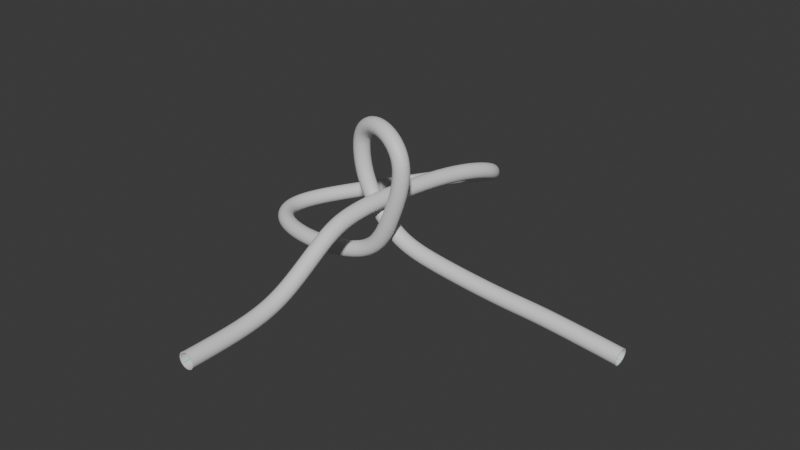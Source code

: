 # Source: test_pipeline.blend  (saved by Blender 4.3.34; exported with 4.5.12 LTS)
import bpy
from mathutils import Matrix  # noqa: F401  (used for matrix-valued properties, if any)

bpy.ops.wm.read_factory_settings(use_empty=True)
scene = bpy.context.scene
scene.name = 'Scene'

# ---- collections
col_collection = bpy.data.collections.new('Collection'); scene.collection.children.link(col_collection)

# ---- materials (node trees are filled in below, after node groups)
mat_cano_normal = bpy.data.materials.new('cano normal')
mat_neon = bpy.data.materials.new('neon')

# ---- material node trees
mat_cano_normal.use_nodes = True; mat_cano_normal.node_tree.nodes.clear()
_N = mat_cano_normal.node_tree.nodes; _L = mat_cano_normal.node_tree.links
n0 = _N.new('ShaderNodeBsdfPrincipled'); n0.name = 'Principled BSDF'; n0.location = (10, 300)
n1 = _N.new('ShaderNodeOutputMaterial'); n1.name = 'Material Output'; n1.location = (300, 300)
_L.new(n0.outputs[0], n1.inputs[0])
n1.is_active_output = True
mat_neon.use_nodes = True; mat_neon.node_tree.nodes.clear()
_N = mat_neon.node_tree.nodes; _L = mat_neon.node_tree.links
n0 = _N.new('ShaderNodeBsdfPrincipled'); n0.name = 'Principled BSDF'; n0.location = (10, 300)
n0.inputs[0].default_value = (0.0, 0.7684, 0.8003, 1.0)
n1 = _N.new('ShaderNodeOutputMaterial'); n1.name = 'Material Output'; n1.location = (300, 300)
_L.new(n0.outputs[0], n1.inputs[0])
n1.is_active_output = True

# ---- world
world_world = bpy.data.worlds.new('World'); scene.world = world_world
world_world.use_nodes = True; world_world.node_tree.nodes.clear()
_N = world_world.node_tree.nodes; _L = world_world.node_tree.links
n0 = _N.new('ShaderNodeOutputWorld'); n0.name = 'World Output'; n0.location = (300, 300)
n1 = _N.new('ShaderNodeBackground'); n1.name = 'Background'; n1.location = (10, 300)
n1.inputs[0].default_value = (0.05088, 0.05088, 0.05088, 1.0)
_L.new(n1.outputs[0], n0.inputs[0])
n0.is_active_output = True
world_world.color = (0.05088, 0.05088, 0.05088)
world_world.sun_shadow_jitter_overblur = 0.0

# ---- meshes
me_cylinder = bpy.data.meshes.new('Cylinder')
me_cylinder.from_pydata([(0.0, 1.0, -1.0), (0.0, 1.0, 1.0), (0.09802, 0.9952, -1.0), (0.09802, 0.9952, 1.0), (0.1951, 0.9808, -1.0), (0.1951, 0.9808, 1.0), (0.2903, 0.9569, -1.0), (0.2903, 0.9569, 1.0), (0.3827, 0.9239, -1.0), (0.3827, 0.9239, 1.0), (0.4714, 0.8819, -1.0), (0.4714, 0.8819, 1.0), (0.5556, 0.8315, -1.0), (0.5556, 0.8315, 1.0), (0.6344, 0.773, -1.0), (0.6344, 0.773, 1.0), (0.7071, 0.7071, -1.0), (0.7071, 0.7071, 1.0), (0.773, 0.6344, -1.0), (0.773, 0.6344, 1.0), (0.8315, 0.5556, -1.0), (0.8315, 0.5556, 1.0), (0.8819, 0.4714, -1.0), (0.8819, 0.4714, 1.0), (0.9239, 0.3827, -1.0), (0.9239, 0.3827, 1.0), (0.9569, 0.2903, -1.0), (0.9569, 0.2903, 1.0), (0.9808, 0.1951, -1.0), (0.9808, 0.1951, 1.0), (0.9952, 0.09802, -1.0), (0.9952, 0.09802, 1.0), (1.0, 0.0, -1.0), (1.0, 0.0, 1.0), (0.9952, -0.09802, -1.0), (0.9952, -0.09802, 1.0), (0.9808, -0.1951, -1.0), (0.9808, -0.1951, 1.0), (0.9569, -0.2903, -1.0), (0.9569, -0.2903, 1.0), (0.9239, -0.3827, -1.0), (0.9239, -0.3827, 1.0), (0.8819, -0.4714, -1.0), (0.8819, -0.4714, 1.0), (0.8315, -0.5556, -1.0), (0.8315, -0.5556, 1.0), (0.773, -0.6344, -1.0), (0.773, -0.6344, 1.0), (0.7071, -0.7071, -1.0), (0.7071, -0.7071, 1.0), (0.6344, -0.773, -1.0), (0.6344, -0.773, 1.0), (0.5556, -0.8315, -1.0), (0.5556, -0.8315, 1.0), (0.4714, -0.8819, -1.0), (0.4714, -0.8819, 1.0), (0.3827, -0.9239, -1.0), (0.3827, -0.9239, 1.0), (0.2903, -0.9569, -1.0), (0.2903, -0.9569, 1.0), (0.1951, -0.9808, -1.0), (0.1951, -0.9808, 1.0), (0.09802, -0.9952, -1.0), (0.09802, -0.9952, 1.0), (0.0, -1.0, -1.0), (0.0, -1.0, 1.0), (-0.09802, -0.9952, -1.0), (-0.09802, -0.9952, 1.0), (-0.1951, -0.9808, -1.0), (-0.1951, -0.9808, 1.0), (-0.2903, -0.9569, -1.0), (-0.2903, -0.9569, 1.0), (-0.3827, -0.9239, -1.0), (-0.3827, -0.9239, 1.0), (-0.4714, -0.8819, -1.0), (-0.4714, -0.8819, 1.0), (-0.5556, -0.8315, -1.0), (-0.5556, -0.8315, 1.0), (-0.6344, -0.773, -1.0), (-0.6344, -0.773, 1.0), (-0.7071, -0.7071, -1.0), (-0.7071, -0.7071, 1.0), (-0.773, -0.6344, -1.0), (-0.773, -0.6344, 1.0), (-0.8315, -0.5556, -1.0), (-0.8315, -0.5556, 1.0), (-0.8819, -0.4714, -1.0), (-0.8819, -0.4714, 1.0), (-0.9239, -0.3827, -1.0), (-0.9239, -0.3827, 1.0), (-0.9569, -0.2903, -1.0), (-0.9569, -0.2903, 1.0), (-0.9808, -0.1951, -1.0), (-0.9808, -0.1951, 1.0), (-0.9952, -0.09802, -1.0), (-0.9952, -0.09802, 1.0), (-1.0, 0.0, -1.0), (-1.0, 0.0, 1.0), (-0.9952, 0.09802, -1.0), (-0.9952, 0.09802, 1.0), (-0.9808, 0.1951, -1.0), (-0.9808, 0.1951, 1.0), (-0.9569, 0.2903, -1.0), (-0.9569, 0.2903, 1.0), (-0.9239, 0.3827, -1.0), (-0.9239, 0.3827, 1.0), (-0.8819, 0.4714, -1.0), (-0.8819, 0.4714, 1.0), (-0.8315, 0.5556, -1.0), (-0.8315, 0.5556, 1.0), (-0.773, 0.6344, -1.0), (-0.773, 0.6344, 1.0), (-0.7071, 0.7071, -1.0), (-0.7071, 0.7071, 1.0), (-0.6344, 0.773, -1.0), (-0.6344, 0.773, 1.0), (-0.5556, 0.8315, -1.0), (-0.5556, 0.8315, 1.0), (-0.4714, 0.8819, -1.0), (-0.4714, 0.8819, 1.0), (-0.3827, 0.9239, -1.0), (-0.3827, 0.9239, 1.0), (-0.2903, 0.9569, -1.0), (-0.2903, 0.9569, 1.0), (-0.1951, 0.9808, -1.0), (-0.1951, 0.9808, 1.0), (-0.09802, 0.9952, -1.0), (-0.09802, 0.9952, 1.0), (-4.987e-09, 0.8751, -1.0), (0.08578, 0.8709, -1.0), (0.08578, 0.8709, 1.0), (-9.897e-09, 0.8751, 1.0), (0.1707, 0.8583, -1.0), (0.1707, 0.8583, 1.0), (0.254, 0.8375, -1.0), (0.254, 0.8375, 1.0), (0.3349, 0.8085, -1.0), (0.3349, 0.8085, 1.0), (0.4125, 0.7718, -1.0), (0.4125, 0.7718, 1.0), (0.4862, 0.7277, -1.0), (0.4862, 0.7277, 1.0), (0.5552, 0.6765, -1.0), (0.5552, 0.6765, 1.0), (0.6188, 0.6188, -1.0), (0.6188, 0.6188, 1.0), (0.6765, 0.5552, -1.0), (0.6765, 0.5552, 1.0), (0.7277, 0.4862, -1.0), (0.7277, 0.4862, 1.0), (0.7718, 0.4125, -1.0), (0.7718, 0.4125, 1.0), (0.8085, 0.3349, -1.0), (0.8085, 0.3349, 1.0), (0.8375, 0.254, -1.0), (0.8375, 0.254, 1.0), (0.8583, 0.1707, -1.0), (0.8583, 0.1707, 1.0), (0.8709, 0.08578, -1.0), (0.8709, 0.08578, 1.0), (0.8751, -1.225e-10, -1.0), (0.8751, -1.225e-10, 1.0), (0.8709, -0.08578, -1.0), (0.8709, -0.08578, 1.0), (0.8583, -0.1707, -1.0), (0.8583, -0.1707, 1.0), (0.8375, -0.254, -1.0), (0.8375, -0.254, 1.0), (0.8085, -0.3349, -1.0), (0.8085, -0.3349, 1.0), (0.7718, -0.4125, -1.0), (0.7718, -0.4125, 1.0), (0.7277, -0.4862, -1.0), (0.7277, -0.4862, 1.0), (0.6765, -0.5552, -1.0), (0.6765, -0.5552, 1.0), (0.6188, -0.6188, -1.0), (0.6188, -0.6188, 1.0), (0.5552, -0.6765, -1.0), (0.5552, -0.6765, 1.0), (0.4862, -0.7277, -1.0), (0.4862, -0.7277, 1.0), (0.4125, -0.7718, -1.0), (0.4125, -0.7718, 1.0), (0.3349, -0.8085, -1.0), (0.3349, -0.8085, 1.0), (0.254, -0.8375, -1.0), (0.254, -0.8375, 1.0), (0.1707, -0.8583, -1.0), (0.1707, -0.8583, 1.0), (0.08578, -0.8709, -1.0), (0.08578, -0.8709, 1.0), (-4.987e-09, -0.8751, -1.0), (-9.897e-09, -0.8751, 1.0), (-0.08578, -0.8709, -1.0), (-0.08578, -0.8709, 1.0), (-0.1707, -0.8583, -1.0), (-0.1707, -0.8583, 1.0), (-0.254, -0.8375, -1.0), (-0.254, -0.8375, 1.0), (-0.3349, -0.8085, -1.0), (-0.3349, -0.8085, 1.0), (-0.4125, -0.7718, -1.0), (-0.4125, -0.7718, 1.0), (-0.4862, -0.7277, -1.0), (-0.4862, -0.7277, 1.0), (-0.5552, -0.6765, -1.0), (-0.5552, -0.6765, 1.0), (-0.6188, -0.6188, -1.0), (-0.6188, -0.6188, 1.0), (-0.6765, -0.5552, -1.0), (-0.6765, -0.5552, 1.0), (-0.7277, -0.4862, -1.0), (-0.7277, -0.4862, 1.0), (-0.7718, -0.4125, -1.0), (-0.7718, -0.4125, 1.0), (-0.8085, -0.3349, -1.0), (-0.8085, -0.3349, 1.0), (-0.8375, -0.254, -1.0), (-0.8375, -0.254, 1.0), (-0.8583, -0.1707, -1.0), (-0.8583, -0.1707, 1.0), (-0.8709, -0.08578, -1.0), (-0.8709, -0.08578, 1.0), (-0.8751, -1.225e-10, -1.0), (-0.8751, -1.225e-10, 1.0), (-0.8709, 0.08578, -1.0), (-0.8709, 0.08578, 1.0), (-0.8583, 0.1707, -1.0), (-0.8583, 0.1707, 1.0), (-0.8375, 0.254, -1.0), (-0.8375, 0.254, 1.0), (-0.8085, 0.3349, -1.0), (-0.8085, 0.3349, 1.0), (-0.7718, 0.4125, -1.0), (-0.7718, 0.4125, 1.0), (-0.7277, 0.4862, -1.0), (-0.7277, 0.4862, 1.0), (-0.6765, 0.5552, -1.0), (-0.6765, 0.5552, 1.0), (-0.6188, 0.6188, -1.0), (-0.6188, 0.6188, 1.0), (-0.5552, 0.6765, -1.0), (-0.5552, 0.6765, 1.0), (-0.4862, 0.7277, -1.0), (-0.4862, 0.7277, 1.0), (-0.4125, 0.7718, -1.0), (-0.4125, 0.7718, 1.0), (-0.3349, 0.8085, -1.0), (-0.3349, 0.8085, 1.0), (-0.254, 0.8375, -1.0), (-0.254, 0.8375, 1.0), (-0.1707, 0.8583, -1.0), (-0.1707, 0.8583, 1.0), (-0.08578, 0.8709, -1.0), (-0.08578, 0.8709, 1.0)], [], [(0, 1, 3, 2), (2, 3, 5, 4), (4, 5, 7, 6), (6, 7, 9, 8), (8, 9, 11, 10), (10, 11, 13, 12), (12, 13, 15, 14), (14, 15, 17, 16), (16, 17, 19, 18), (18, 19, 21, 20), (20, 21, 23, 22), (22, 23, 25, 24), (24, 25, 27, 26), (26, 27, 29, 28), (28, 29, 31, 30), (30, 31, 33, 32), (32, 33, 35, 34), (34, 35, 37, 36), (36, 37, 39, 38), (38, 39, 41, 40), (40, 41, 43, 42), (42, 43, 45, 44), (44, 45, 47, 46), (46, 47, 49, 48), (48, 49, 51, 50), (50, 51, 53, 52), (52, 53, 55, 54), (54, 55, 57, 56), (56, 57, 59, 58), (58, 59, 61, 60), (60, 61, 63, 62), (62, 63, 65, 64), (64, 65, 67, 66), (66, 67, 69, 68), (68, 69, 71, 70), (70, 71, 73, 72), (72, 73, 75, 74), (74, 75, 77, 76), (76, 77, 79, 78), (78, 79, 81, 80), (80, 81, 83, 82), (82, 83, 85, 84), (84, 85, 87, 86), (86, 87, 89, 88), (88, 89, 91, 90), (90, 91, 93, 92), (92, 93, 95, 94), (94, 95, 97, 96), (96, 97, 99, 98), (98, 99, 101, 100), (100, 101, 103, 102), (102, 103, 105, 104), (104, 105, 107, 106), (106, 107, 109, 108), (108, 109, 111, 110), (110, 111, 113, 112), (112, 113, 115, 114), (114, 115, 117, 116), (116, 117, 119, 118), (118, 119, 121, 120), (120, 121, 123, 122), (122, 123, 125, 124), (108, 110, 238, 236), (124, 125, 127, 126), (126, 127, 1, 0), (7, 5, 133, 135), (255, 253, 252, 254), (131, 255, 254, 128), (74, 76, 204, 202), (40, 42, 170, 168), (111, 109, 237, 239), (6, 8, 136, 134), (77, 75, 203, 205), (43, 41, 169, 171), (9, 7, 135, 137), (110, 112, 240, 238), (76, 78, 206, 204), (42, 44, 172, 170), (113, 111, 239, 241), (8, 10, 138, 136), (79, 77, 205, 207), (45, 43, 171, 173), (11, 9, 137, 139), (112, 114, 242, 240), (78, 80, 208, 206), (44, 46, 174, 172), (115, 113, 241, 243), (10, 12, 140, 138), (81, 79, 207, 209), (47, 45, 173, 175), (13, 11, 139, 141), (114, 116, 244, 242), (80, 82, 210, 208), (46, 48, 176, 174), (117, 115, 243, 245), (12, 14, 142, 140), (83, 81, 209, 211), (49, 47, 175, 177), (15, 13, 141, 143), (116, 118, 246, 244), (82, 84, 212, 210), (48, 50, 178, 176), (119, 117, 245, 247), (14, 16, 144, 142), (85, 83, 211, 213), (51, 49, 177, 179), (17, 15, 143, 145), (118, 120, 248, 246), (84, 86, 214, 212), (50, 52, 180, 178), (121, 119, 247, 249), (16, 18, 146, 144), (87, 85, 213, 215), (53, 51, 179, 181), (19, 17, 145, 147), (120, 122, 250, 248), (86, 88, 216, 214), (52, 54, 182, 180), (123, 121, 249, 251), (18, 20, 148, 146), (89, 87, 215, 217), (55, 53, 181, 183), (21, 19, 147, 149), (122, 124, 252, 250), (88, 90, 218, 216), (54, 56, 184, 182), (125, 123, 251, 253), (20, 22, 150, 148), (91, 89, 217, 219), (57, 55, 183, 185), (23, 21, 149, 151), (124, 126, 254, 252), (90, 92, 220, 218), (56, 58, 186, 184), (127, 125, 253, 255), (22, 24, 152, 150), (93, 91, 219, 221), (59, 57, 185, 187), (25, 23, 151, 153), (126, 0, 128, 254), (92, 94, 222, 220), (58, 60, 188, 186), (1, 127, 255, 131), (24, 26, 154, 152), (95, 93, 221, 223), (61, 59, 187, 189), (27, 25, 153, 155), (94, 96, 224, 222), (60, 62, 190, 188), (26, 28, 156, 154), (97, 95, 223, 225), (63, 61, 189, 191), (29, 27, 155, 157), (96, 98, 226, 224), (62, 64, 192, 190), (28, 30, 158, 156), (99, 97, 225, 227), (65, 63, 191, 193), (31, 29, 157, 159), (98, 100, 228, 226), (64, 66, 194, 192), (30, 32, 160, 158), (101, 99, 227, 229), (67, 65, 193, 195), (33, 31, 159, 161), (100, 102, 230, 228), (66, 68, 196, 194), (32, 34, 162, 160), (103, 101, 229, 231), (69, 67, 195, 197), (35, 33, 161, 163), (102, 104, 232, 230), (0, 2, 129, 128), (68, 70, 198, 196), (34, 36, 164, 162), (105, 103, 231, 233), (3, 1, 131, 130), (71, 69, 197, 199), (37, 35, 163, 165), (104, 106, 234, 232), (70, 72, 200, 198), (36, 38, 166, 164), (107, 105, 233, 235), (2, 4, 132, 129), (73, 71, 199, 201), (39, 37, 165, 167), (5, 3, 130, 133), (106, 108, 236, 234), (72, 74, 202, 200), (38, 40, 168, 166), (109, 107, 235, 237), (4, 6, 134, 132), (75, 73, 201, 203), (41, 39, 167, 169), (253, 251, 250, 252), (251, 249, 248, 250), (249, 247, 246, 248), (247, 245, 244, 246), (245, 243, 242, 244), (243, 241, 240, 242), (241, 239, 238, 240), (239, 237, 236, 238), (237, 235, 234, 236), (235, 233, 232, 234), (233, 231, 230, 232), (231, 229, 228, 230), (229, 227, 226, 228), (227, 225, 224, 226), (225, 223, 222, 224), (223, 221, 220, 222), (221, 219, 218, 220), (219, 217, 216, 218), (217, 215, 214, 216), (215, 213, 212, 214), (213, 211, 210, 212), (211, 209, 208, 210), (209, 207, 206, 208), (207, 205, 204, 206), (205, 203, 202, 204), (203, 201, 200, 202), (201, 199, 198, 200), (199, 197, 196, 198), (197, 195, 194, 196), (195, 193, 192, 194), (193, 191, 190, 192), (191, 189, 188, 190), (189, 187, 186, 188), (187, 185, 184, 186), (185, 183, 182, 184), (183, 181, 180, 182), (181, 179, 178, 180), (179, 177, 176, 178), (177, 175, 174, 176), (175, 173, 172, 174), (173, 171, 170, 172), (171, 169, 168, 170), (169, 167, 166, 168), (167, 165, 164, 166), (165, 163, 162, 164), (163, 161, 160, 162), (161, 159, 158, 160), (159, 157, 156, 158), (157, 155, 154, 156), (155, 153, 152, 154), (153, 151, 150, 152), (151, 149, 148, 150), (149, 147, 146, 148), (147, 145, 144, 146), (145, 143, 142, 144), (143, 141, 140, 142), (141, 139, 138, 140), (139, 137, 136, 138), (137, 135, 134, 136), (135, 133, 132, 134), (133, 130, 129, 132), (130, 131, 128, 129)])
me_cylinder.polygons.foreach_set('material_index', [0, 0, 0, 0, 0, 0, 0, 0, 0, 0, 0, 0, 0, 0, 0, 0, 0, 0, 0, 0, 0, 0, 0, 0, 0, 0, 0, 0, 0, 0, 0, 0, 0, 0, 0, 0, 0, 0, 0, 0, 0, 0, 0, 0, 0, 0, 0, 0, 0, 0, 0, 0, 0, 0, 0, 0, 0, 0, 0, 0, 0, 0, 0, 0, 0, 0, 0, 0, 0, 0, 0, 0, 0, 0, 0, 0, 0, 0, 0, 0, 0, 0, 0, 0, 0, 0, 0, 0, 0, 0, 0, 0, 0, 0, 0, 0, 0, 0, 0, 0, 0, 0, 0, 0, 0, 0, 0, 0, 0, 0, 0, 0, 0, 0, 0, 0, 0, 0, 0, 0, 0, 0, 0, 0, 0, 0, 0, 0, 0, 0, 0, 0, 0, 0, 0, 0, 0, 0, 0, 0, 0, 0, 0, 0, 0, 0, 0, 0, 0, 0, 0, 0, 0, 0, 0, 0, 0, 0, 0, 0, 0, 0, 0, 0, 0, 0, 0, 0, 0, 0, 0, 0, 0, 0, 0, 0, 0, 0, 0, 0, 0, 0, 0, 0, 0, 0, 0, 0, 0, 0, 0, 0, 0, 0, 0, 0, 0, 0, 0, 1, 0, 0, 0, 0, 0, 0, 0, 0, 0, 0, 0, 0, 0, 0, 0, 0, 1, 0, 0, 0, 0, 0, 0, 0, 0, 0, 0, 0, 0, 0, 0, 0, 1, 0, 0, 0, 0, 0, 0, 0, 0, 0, 0, 0, 0, 0, 0, 1, 0, 0, 0, 0, 0, 0, 0, 0])
_uv = me_cylinder.uv_layers.new(name='UVMap')
_uv.uv.foreach_set('vector', [1.0, 0.5, 1.0, 1.0, 0.9844, 1.0, 0.9844, 0.5, 0.9844, 0.5, 0.9844, 1.0, 0.9688, 1.0, 0.9688, 0.5, 0.9688, 0.5, 0.9688, 1.0, 0.9531, 1.0, 0.9531, 0.5, 0.9531, 0.5, 0.9531, 1.0, 0.9375, 1.0, 0.9375, 0.5, 0.9375, 0.5, 0.9375, 1.0, 0.9219, 1.0, 0.9219, 0.5, 0.9219, 0.5, 0.9219, 1.0, 0.9062, 1.0, 0.9062, 0.5, 0.9062, 0.5, 0.9062, 1.0, 0.8906, 1.0, 0.8906, 0.5, 0.8906, 0.5, 0.8906, 1.0, 0.875, 1.0, 0.875, 0.5, 0.875, 0.5, 0.875, 1.0, 0.8594, 1.0, 0.8594, 0.5, 0.8594, 0.5, 0.8594, 1.0, 0.8438, 1.0, 0.8438, 0.5, 0.8438, 0.5, 0.8438, 1.0, 0.8281, 1.0, 0.8281, 0.5, 0.8281, 0.5, 0.8281, 1.0, 0.8125, 1.0, 0.8125, 0.5, 0.8125, 0.5, 0.8125, 1.0, 0.7969, 1.0, 0.7969, 0.5, 0.7969, 0.5, 0.7969, 1.0, 0.7812, 1.0, 0.7812, 0.5, 0.7812, 0.5, 0.7812, 1.0, 0.7656, 1.0, 0.7656, 0.5, 0.7656, 0.5, 0.7656, 1.0, 0.75, 1.0, 0.75, 0.5, 0.75, 0.5, 0.75, 1.0, 0.7344, 1.0, 0.7344, 0.5, 0.7344, 0.5, 0.7344, 1.0, 0.7188, 1.0, 0.7188, 0.5, 0.7188, 0.5, 0.7188, 1.0, 0.7031, 1.0, 0.7031, 0.5, 0.7031, 0.5, 0.7031, 1.0, 0.6875, 1.0, 0.6875, 0.5, 0.6875, 0.5, 0.6875, 1.0, 0.6719, 1.0, 0.6719, 0.5, 0.6719, 0.5, 0.6719, 1.0, 0.6562, 1.0, 0.6562, 0.5, 0.6562, 0.5, 0.6562, 1.0, 0.6406, 1.0, 0.6406, 0.5, 0.6406, 0.5, 0.6406, 1.0, 0.625, 1.0, 0.625, 0.5, 0.625, 0.5, 0.625, 1.0, 0.6094, 1.0, 0.6094, 0.5, 0.6094, 0.5, 0.6094, 1.0, 0.5938, 1.0, 0.5938, 0.5, 0.5938, 0.5, 0.5938, 1.0, 0.5781, 1.0, 0.5781, 0.5, 0.5781, 0.5, 0.5781, 1.0, 0.5625, 1.0, 0.5625, 0.5, 0.5625, 0.5, 0.5625, 1.0, 0.5469, 1.0, 0.5469, 0.5, 0.5469, 0.5, 0.5469, 1.0, 0.5312, 1.0, 0.5312, 0.5, 0.5312, 0.5, 0.5312, 1.0, 0.5156, 1.0, 0.5156, 0.5, 0.5156, 0.5, 0.5156, 1.0, 0.5, 1.0, 0.5, 0.5, 0.5, 0.5, 0.5, 1.0, 0.4844, 1.0, 0.4844, 0.5, 0.4844, 0.5, 0.4844, 1.0, 0.4688, 1.0, 0.4688, 0.5, 0.4688, 0.5, 0.4688, 1.0, 0.4531, 1.0, 0.4531, 0.5, 0.4531, 0.5, 0.4531, 1.0, 0.4375, 1.0, 0.4375, 0.5, 0.4375, 0.5, 0.4375, 1.0, 0.4219, 1.0, 0.4219, 0.5, 0.4219, 0.5, 0.4219, 1.0, 0.4062, 1.0, 0.4062, 0.5, 0.4062, 0.5, 0.4062, 1.0, 0.3906, 1.0, 0.3906, 0.5, 0.3906, 0.5, 0.3906, 1.0, 0.375, 1.0, 0.375, 0.5, 0.375, 0.5, 0.375, 1.0, 0.3594, 1.0, 0.3594, 0.5, 0.3594, 0.5, 0.3594, 1.0, 0.3438, 1.0, 0.3438, 0.5, 0.3438, 0.5, 0.3438, 1.0, 0.3281, 1.0, 0.3281, 0.5, 0.3281, 0.5, 0.3281, 1.0, 0.3125, 1.0, 0.3125, 0.5, 0.3125, 0.5, 0.3125, 1.0, 0.2969, 1.0, 0.2969, 0.5, 0.2969, 0.5, 0.2969, 1.0, 0.2812, 1.0, 0.2812, 0.5, 0.2812, 0.5, 0.2812, 1.0, 0.2656, 1.0, 0.2656, 0.5, 0.2656, 0.5, 0.2656, 1.0, 0.25, 1.0, 0.25, 0.5, 0.25, 0.5, 0.25, 1.0, 0.2344, 1.0, 0.2344, 0.5, 0.2344, 0.5, 0.2344, 1.0, 0.2188, 1.0, 0.2188, 0.5, 0.2188, 0.5, 0.2188, 1.0, 0.2031, 1.0, 0.2031, 0.5, 0.2031, 0.5, 0.2031, 1.0, 0.1875, 1.0, 0.1875, 0.5, 0.1875, 0.5, 0.1875, 1.0, 0.1719, 1.0, 0.1719, 0.5, 0.1719, 0.5, 0.1719, 1.0, 0.1562, 1.0, 0.1562, 0.5, 0.1562, 0.5, 0.1562, 1.0, 0.1406, 1.0, 0.1406, 0.5, 0.1406, 0.5, 0.1406, 1.0, 0.125, 1.0, 0.125, 0.5, 0.125, 0.5, 0.125, 1.0, 0.1094, 1.0, 0.1094, 0.5, 0.1094, 0.5, 0.1094, 1.0, 0.09375, 1.0, 0.09375, 0.5, 0.09375, 0.5, 0.09375, 1.0, 0.07812, 1.0, 0.07812, 0.5, 0.07812, 0.5, 0.07812, 1.0, 0.0625, 1.0, 0.0625, 0.5, 0.0625, 0.5, 0.0625, 1.0, 0.04688, 1.0, 0.04688, 0.5, 0.04688, 0.5, 0.04688, 1.0, 0.03125, 1.0, 0.03125, 0.5, 0.1562, 0.5, 0.1406, 0.5, 0.1406, 0.5, 0.1562, 0.5, 0.03125, 0.5, 0.03125, 1.0, 0.01562, 1.0, 0.01562, 0.5, 0.01562, 0.5, 0.01562, 1.0, 0.0, 1.0, 0.0, 0.5, 0.9531, 1.0, 0.9688, 1.0, 0.9688, 1.0, 0.9531, 1.0, 0.01562, 1.0, 0.03125, 1.0, 0.03125, 0.5, 0.01562, 0.5, 0.0, 1.0, 0.01562, 1.0, 0.01562, 0.5, 0.0, 0.5, 0.4219, 0.5, 0.4062, 0.5, 0.4062, 0.5, 0.4219, 0.5, 0.6875, 0.5, 0.6719, 0.5, 0.6719, 0.5, 0.6875, 0.5, 0.1406, 1.0, 0.1562, 1.0, 0.1562, 1.0, 0.1406, 1.0, 0.9531, 0.5, 0.9375, 0.5, 0.9375, 0.5, 0.9531, 0.5, 0.4062, 1.0, 0.4219, 1.0, 0.4219, 1.0, 0.4062, 1.0, 0.6719, 1.0, 0.6875, 1.0, 0.6875, 1.0, 0.6719, 1.0, 0.9375, 1.0, 0.9531, 1.0, 0.9531, 1.0, 0.9375, 1.0, 0.1406, 0.5, 0.125, 0.5, 0.125, 0.5, 0.1406, 0.5, 0.4062, 0.5, 0.3906, 0.5, 0.3906, 0.5, 0.4062, 0.5, 0.6719, 0.5, 0.6562, 0.5, 0.6562, 0.5, 0.6719, 0.5, 0.125, 1.0, 0.1406, 1.0, 0.1406, 1.0, 0.125, 1.0, 0.9375, 0.5, 0.9219, 0.5, 0.9219, 0.5, 0.9375, 0.5, 0.3906, 1.0, 0.4062, 1.0, 0.4062, 1.0, 0.3906, 1.0, 0.6562, 1.0, 0.6719, 1.0, 0.6719, 1.0, 0.6562, 1.0, 0.9219, 1.0, 0.9375, 1.0, 0.9375, 1.0, 0.9219, 1.0, 0.125, 0.5, 0.1094, 0.5, 0.1094, 0.5, 0.125, 0.5, 0.3906, 0.5, 0.375, 0.5, 0.375, 0.5, 0.3906, 0.5, 0.6562, 0.5, 0.6406, 0.5, 0.6406, 0.5, 0.6562, 0.5, 0.1094, 1.0, 0.125, 1.0, 0.125, 1.0, 0.1094, 1.0, 0.9219, 0.5, 0.9062, 0.5, 0.9062, 0.5, 0.9219, 0.5, 0.375, 1.0, 0.3906, 1.0, 0.3906, 1.0, 0.375, 1.0, 0.6406, 1.0, 0.6562, 1.0, 0.6562, 1.0, 0.6406, 1.0, 0.9062, 1.0, 0.9219, 1.0, 0.9219, 1.0, 0.9062, 1.0, 0.1094, 0.5, 0.09375, 0.5, 0.09375, 0.5, 0.1094, 0.5, 0.375, 0.5, 0.3594, 0.5, 0.3594, 0.5, 0.375, 0.5, 0.6406, 0.5, 0.625, 0.5, 0.625, 0.5, 0.6406, 0.5, 0.09375, 1.0, 0.1094, 1.0, 0.1094, 1.0, 0.09375, 1.0, 0.9062, 0.5, 0.8906, 0.5, 0.8906, 0.5, 0.9062, 0.5, 0.3594, 1.0, 0.375, 1.0, 0.375, 1.0, 0.3594, 1.0, 0.625, 1.0, 0.6406, 1.0, 0.6406, 1.0, 0.625, 1.0, 0.8906, 1.0, 0.9062, 1.0, 0.9062, 1.0, 0.8906, 1.0, 0.09375, 0.5, 0.07812, 0.5, 0.07812, 0.5, 0.09375, 0.5, 0.3594, 0.5, 0.3438, 0.5, 0.3438, 0.5, 0.3594, 0.5, 0.625, 0.5, 0.6094, 0.5, 0.6094, 0.5, 0.625, 0.5, 0.07812, 1.0, 0.09375, 1.0, 0.09375, 1.0, 0.07812, 1.0, 0.8906, 0.5, 0.875, 0.5, 0.875, 0.5, 0.8906, 0.5, 0.3438, 1.0, 0.3594, 1.0, 0.3594, 1.0, 0.3438, 1.0, 0.6094, 1.0, 0.625, 1.0, 0.625, 1.0, 0.6094, 1.0, 0.875, 1.0, 0.8906, 1.0, 0.8906, 1.0, 0.875, 1.0, 0.07812, 0.5, 0.0625, 0.5, 0.0625, 0.5, 0.07812, 0.5, 0.3438, 0.5, 0.3281, 0.5, 0.3281, 0.5, 0.3438, 0.5, 0.6094, 0.5, 0.5938, 0.5, 0.5938, 0.5, 0.6094, 0.5, 0.0625, 1.0, 0.07812, 1.0, 0.07812, 1.0, 0.0625, 1.0, 0.875, 0.5, 0.8594, 0.5, 0.8594, 0.5, 0.875, 0.5, 0.3281, 1.0, 0.3438, 1.0, 0.3438, 1.0, 0.3281, 1.0, 0.5938, 1.0, 0.6094, 1.0, 0.6094, 1.0, 0.5938, 1.0, 0.8594, 1.0, 0.875, 1.0, 0.875, 1.0, 0.8594, 1.0, 0.0625, 0.5, 0.04688, 0.5, 0.04688, 0.5, 0.0625, 0.5, 0.3281, 0.5, 0.3125, 0.5, 0.3125, 0.5, 0.3281, 0.5, 0.5938, 0.5, 0.5781, 0.5, 0.5781, 0.5, 0.5938, 0.5, 0.04688, 1.0, 0.0625, 1.0, 0.0625, 1.0, 0.04688, 1.0, 0.8594, 0.5, 0.8438, 0.5, 0.8438, 0.5, 0.8594, 0.5, 0.3125, 1.0, 0.3281, 1.0, 0.3281, 1.0, 0.3125, 1.0, 0.5781, 1.0, 0.5938, 1.0, 0.5938, 1.0, 0.5781, 1.0, 0.8438, 1.0, 0.8594, 1.0, 0.8594, 1.0, 0.8438, 1.0, 0.04688, 0.5, 0.03125, 0.5, 0.03125, 0.5, 0.04688, 0.5, 0.3125, 0.5, 0.2969, 0.5, 0.2969, 0.5, 0.3125, 0.5, 0.5781, 0.5, 0.5625, 0.5, 0.5625, 0.5, 0.5781, 0.5, 0.03125, 1.0, 0.04688, 1.0, 0.04688, 1.0, 0.03125, 1.0, 0.8438, 0.5, 0.8281, 0.5, 0.8281, 0.5, 0.8438, 0.5, 0.2969, 1.0, 0.3125, 1.0, 0.3125, 1.0, 0.2969, 1.0, 0.5625, 1.0, 0.5781, 1.0, 0.5781, 1.0, 0.5625, 1.0, 0.8281, 1.0, 0.8438, 1.0, 0.8438, 1.0, 0.8281, 1.0, 0.03125, 0.5, 0.01562, 0.5, 0.01562, 0.5, 0.03125, 0.5, 0.2969, 0.5, 0.2812, 0.5, 0.2812, 0.5, 0.2969, 0.5, 0.5625, 0.5, 0.5469, 0.5, 0.5469, 0.5, 0.5625, 0.5, 0.01562, 1.0, 0.03125, 1.0, 0.03125, 1.0, 0.01562, 1.0, 0.8281, 0.5, 0.8125, 0.5, 0.8125, 0.5, 0.8281, 0.5, 0.2812, 1.0, 0.2969, 1.0, 0.2969, 1.0, 0.2812, 1.0, 0.5469, 1.0, 0.5625, 1.0, 0.5625, 1.0, 0.5469, 1.0, 0.8125, 1.0, 0.8281, 1.0, 0.8281, 1.0, 0.8125, 1.0, 0.01562, 0.5, 0.0, 0.5, 0.0, 0.5, 0.01562, 0.5, 0.2812, 0.5, 0.2656, 0.5, 0.2656, 0.5, 0.2812, 0.5, 0.5469, 0.5, 0.5312, 0.5, 0.5312, 0.5, 0.5469, 0.5, 0.0, 1.0, 0.01562, 1.0, 0.01562, 1.0, 0.0, 1.0, 0.8125, 0.5, 0.7969, 0.5, 0.7969, 0.5, 0.8125, 0.5, 0.2656, 1.0, 0.2812, 1.0, 0.2812, 1.0, 0.2656, 1.0, 0.5312, 1.0, 0.5469, 1.0, 0.5469, 1.0, 0.5312, 1.0, 0.7969, 1.0, 0.8125, 1.0, 0.8125, 1.0, 0.7969, 1.0, 0.2656, 0.5, 0.25, 0.5, 0.25, 0.5, 0.2656, 0.5, 0.5312, 0.5, 0.5156, 0.5, 0.5156, 0.5, 0.5312, 0.5, 0.7969, 0.5, 0.7812, 0.5, 0.7812, 0.5, 0.7969, 0.5, 0.25, 1.0, 0.2656, 1.0, 0.2656, 1.0, 0.25, 1.0, 0.5156, 1.0, 0.5312, 1.0, 0.5312, 1.0, 0.5156, 1.0, 0.7812, 1.0, 0.7969, 1.0, 0.7969, 1.0, 0.7812, 1.0, 0.25, 0.5, 0.2344, 0.5, 0.2344, 0.5, 0.25, 0.5, 0.5156, 0.5, 0.5, 0.5, 0.5, 0.5, 0.5156, 0.5, 0.7812, 0.5, 0.7656, 0.5, 0.7656, 0.5, 0.7812, 0.5, 0.2344, 1.0, 0.25, 1.0, 0.25, 1.0, 0.2344, 1.0, 0.5, 1.0, 0.5156, 1.0, 0.5156, 1.0, 0.5, 1.0, 0.7656, 1.0, 0.7812, 1.0, 0.7812, 1.0, 0.7656, 1.0, 0.2344, 0.5, 0.2188, 0.5, 0.2188, 0.5, 0.2344, 0.5, 0.5, 0.5, 0.4844, 0.5, 0.4844, 0.5, 0.5, 0.5, 0.7656, 0.5, 0.75, 0.5, 0.75, 0.5, 0.7656, 0.5, 0.2188, 1.0, 0.2344, 1.0, 0.2344, 1.0, 0.2188, 1.0, 0.4844, 1.0, 0.5, 1.0, 0.5, 1.0, 0.4844, 1.0, 0.75, 1.0, 0.7656, 1.0, 0.7656, 1.0, 0.75, 1.0, 0.2188, 0.5, 0.2031, 0.5, 0.2031, 0.5, 0.2188, 0.5, 0.4844, 0.5, 0.4688, 0.5, 0.4688, 0.5, 0.4844, 0.5, 0.75, 0.5, 0.7344, 0.5, 0.7344, 0.5, 0.75, 0.5, 0.2031, 1.0, 0.2188, 1.0, 0.2188, 1.0, 0.2031, 1.0, 0.4688, 1.0, 0.4844, 1.0, 0.4844, 1.0, 0.4688, 1.0, 0.7344, 1.0, 0.75, 1.0, 0.75, 1.0, 0.7344, 1.0, 0.2031, 0.5, 0.1875, 0.5, 0.1875, 0.5, 0.2031, 0.5, 1.0, 0.5, 0.9844, 0.5, 0.9844, 0.5, 1.0, 0.5, 0.4688, 0.5, 0.4531, 0.5, 0.4531, 0.5, 0.4688, 0.5, 0.7344, 0.5, 0.7188, 0.5, 0.7188, 0.5, 0.7344, 0.5, 0.1875, 1.0, 0.2031, 1.0, 0.2031, 1.0, 0.1875, 1.0, 0.9844, 1.0, 1.0, 1.0, 1.0, 1.0, 0.9844, 1.0, 0.4531, 1.0, 0.4688, 1.0, 0.4688, 1.0, 0.4531, 1.0, 0.7188, 1.0, 0.7344, 1.0, 0.7344, 1.0, 0.7188, 1.0, 0.1875, 0.5, 0.1719, 0.5, 0.1719, 0.5, 0.1875, 0.5, 0.4531, 0.5, 0.4375, 0.5, 0.4375, 0.5, 0.4531, 0.5, 0.7188, 0.5, 0.7031, 0.5, 0.7031, 0.5, 0.7188, 0.5, 0.1719, 1.0, 0.1875, 1.0, 0.1875, 1.0, 0.1719, 1.0, 0.9844, 0.5, 0.9688, 0.5, 0.9688, 0.5, 0.9844, 0.5, 0.4375, 1.0, 0.4531, 1.0, 0.4531, 1.0, 0.4375, 1.0, 0.7031, 1.0, 0.7188, 1.0, 0.7188, 1.0, 0.7031, 1.0, 0.9688, 1.0, 0.9844, 1.0, 0.9844, 1.0, 0.9688, 1.0, 0.1719, 0.5, 0.1562, 0.5, 0.1562, 0.5, 0.1719, 0.5, 0.4375, 0.5, 0.4219, 0.5, 0.4219, 0.5, 0.4375, 0.5, 0.7031, 0.5, 0.6875, 0.5, 0.6875, 0.5, 0.7031, 0.5, 0.1562, 1.0, 0.1719, 1.0, 0.1719, 1.0, 0.1562, 1.0, 0.9688, 0.5, 0.9531, 0.5, 0.9531, 0.5, 0.9688, 0.5, 0.4219, 1.0, 0.4375, 1.0, 0.4375, 1.0, 0.4219, 1.0, 0.6875, 1.0, 0.7031, 1.0, 0.7031, 1.0, 0.6875, 1.0, 0.03125, 1.0, 0.04688, 1.0, 0.04688, 0.5, 0.03125, 0.5, 0.04688, 1.0, 0.0625, 1.0, 0.0625, 0.5, 0.04688, 0.5, 0.0625, 1.0, 0.07812, 1.0, 0.07812, 0.5, 0.0625, 0.5, 0.07812, 1.0, 0.09375, 1.0, 0.09375, 0.5, 0.07812, 0.5, 0.09375, 1.0, 0.1094, 1.0, 0.1094, 0.5, 0.09375, 0.5, 0.1094, 1.0, 0.125, 1.0, 0.125, 0.5, 0.1094, 0.5, 0.125, 1.0, 0.1406, 1.0, 0.1406, 0.5, 0.125, 0.5, 0.1406, 1.0, 0.1562, 1.0, 0.1562, 0.5, 0.1406, 0.5, 0.1562, 1.0, 0.1719, 1.0, 0.1719, 0.5, 0.1562, 0.5, 0.1719, 1.0, 0.1875, 1.0, 0.1875, 0.5, 0.1719, 0.5, 0.1875, 1.0, 0.2031, 1.0, 0.2031, 0.5, 0.1875, 0.5, 0.2031, 1.0, 0.2188, 1.0, 0.2188, 0.5, 0.2031, 0.5, 0.2188, 1.0, 0.2344, 1.0, 0.2344, 0.5, 0.2188, 0.5, 0.2344, 1.0, 0.25, 1.0, 0.25, 0.5, 0.2344, 0.5, 0.25, 1.0, 0.2656, 1.0, 0.2656, 0.5, 0.25, 0.5, 0.2656, 1.0, 0.2812, 1.0, 0.2812, 0.5, 0.2656, 0.5, 0.2812, 1.0, 0.2969, 1.0, 0.2969, 0.5, 0.2812, 0.5, 0.2969, 1.0, 0.3125, 1.0, 0.3125, 0.5, 0.2969, 0.5, 0.3125, 1.0, 0.3281, 1.0, 0.3281, 0.5, 0.3125, 0.5, 0.3281, 1.0, 0.3438, 1.0, 0.3438, 0.5, 0.3281, 0.5, 0.3438, 1.0, 0.3594, 1.0, 0.3594, 0.5, 0.3438, 0.5, 0.3594, 1.0, 0.375, 1.0, 0.375, 0.5, 0.3594, 0.5, 0.375, 1.0, 0.3906, 1.0, 0.3906, 0.5, 0.375, 0.5, 0.3906, 1.0, 0.4062, 1.0, 0.4062, 0.5, 0.3906, 0.5, 0.4062, 1.0, 0.4219, 1.0, 0.4219, 0.5, 0.4062, 0.5, 0.4219, 1.0, 0.4375, 1.0, 0.4375, 0.5, 0.4219, 0.5, 0.4375, 1.0, 0.4531, 1.0, 0.4531, 0.5, 0.4375, 0.5, 0.4531, 1.0, 0.4688, 1.0, 0.4688, 0.5, 0.4531, 0.5, 0.4688, 1.0, 0.4844, 1.0, 0.4844, 0.5, 0.4688, 0.5, 0.4844, 1.0, 0.5, 1.0, 0.5, 0.5, 0.4844, 0.5, 0.5, 1.0, 0.5156, 1.0, 0.5156, 0.5, 0.5, 0.5, 0.5156, 1.0, 0.5312, 1.0, 0.5312, 0.5, 0.5156, 0.5, 0.5312, 1.0, 0.5469, 1.0, 0.5469, 0.5, 0.5312, 0.5, 0.5469, 1.0, 0.5625, 1.0, 0.5625, 0.5, 0.5469, 0.5, 0.5625, 1.0, 0.5781, 1.0, 0.5781, 0.5, 0.5625, 0.5, 0.5781, 1.0, 0.5938, 1.0, 0.5938, 0.5, 0.5781, 0.5, 0.5938, 1.0, 0.6094, 1.0, 0.6094, 0.5, 0.5938, 0.5, 0.6094, 1.0, 0.625, 1.0, 0.625, 0.5, 0.6094, 0.5, 0.625, 1.0, 0.6406, 1.0, 0.6406, 0.5, 0.625, 0.5, 0.6406, 1.0, 0.6562, 1.0, 0.6562, 0.5, 0.6406, 0.5, 0.6562, 1.0, 0.6719, 1.0, 0.6719, 0.5, 0.6562, 0.5, 0.6719, 1.0, 0.6875, 1.0, 0.6875, 0.5, 0.6719, 0.5, 0.6875, 1.0, 0.7031, 1.0, 0.7031, 0.5, 0.6875, 0.5, 0.7031, 1.0, 0.7188, 1.0, 0.7188, 0.5, 0.7031, 0.5, 0.7188, 1.0, 0.7344, 1.0, 0.7344, 0.5, 0.7188, 0.5, 0.7344, 1.0, 0.75, 1.0, 0.75, 0.5, 0.7344, 0.5, 0.75, 1.0, 0.7656, 1.0, 0.7656, 0.5, 0.75, 0.5, 0.7656, 1.0, 0.7812, 1.0, 0.7812, 0.5, 0.7656, 0.5, 0.7812, 1.0, 0.7969, 1.0, 0.7969, 0.5, 0.7812, 0.5, 0.7969, 1.0, 0.8125, 1.0, 0.8125, 0.5, 0.7969, 0.5, 0.8125, 1.0, 0.8281, 1.0, 0.8281, 0.5, 0.8125, 0.5, 0.8281, 1.0, 0.8438, 1.0, 0.8438, 0.5, 0.8281, 0.5, 0.8438, 1.0, 0.8594, 1.0, 0.8594, 0.5, 0.8438, 0.5, 0.8594, 1.0, 0.875, 1.0, 0.875, 0.5, 0.8594, 0.5, 0.875, 1.0, 0.8906, 1.0, 0.8906, 0.5, 0.875, 0.5, 0.8906, 1.0, 0.9062, 1.0, 0.9062, 0.5, 0.8906, 0.5, 0.9062, 1.0, 0.9219, 1.0, 0.9219, 0.5, 0.9062, 0.5, 0.9219, 1.0, 0.9375, 1.0, 0.9375, 0.5, 0.9219, 0.5, 0.9375, 1.0, 0.9531, 1.0, 0.9531, 0.5, 0.9375, 0.5, 0.9531, 1.0, 0.9688, 1.0, 0.9688, 0.5, 0.9531, 0.5, 0.9688, 1.0, 0.9844, 1.0, 0.9844, 0.5, 0.9688, 0.5, 0.9844, 1.0, 1.0, 1.0, 1.0, 0.5, 0.9844, 0.5])
me_cylinder.materials.append(mat_cano_normal)
me_cylinder.materials.append(mat_neon)
me_cylinder.update()

# ---- curves / text
cu_nurbspath_002 = bpy.data.curves.new('NurbsPath.002', 'CURVE')
cu_nurbspath_002.dimensions = '3D'
_sp = cu_nurbspath_002.splines.new('NURBS'); _sp.points.add(29)
_sp.points.foreach_set('co', [-369.1, -454.3, 0.8016, 1.0, -369.1, -396.1, 0.8016, 1.0, -369.1, -293.7, 0.8016, 1.0, -369.1, -230.9, 29.89, 1.0, -369.1, -152.4, 81.35, 1.0, -369.1, -105.9, 106.5, 1.0, -369.1, 0.3187, 106.5, 1.0, -337.1, 198.9, 106.5, 1.0, -306.4, 290.6, 69.34, 1.0, -403.5, 290.6, 37.63, 1.0, -496.2, 290.6, -0.6217, 1.0, -584.9, 146.0, -0.6217, 1.0, -653.1, 21.65, -0.6217, 1.0, -568.0, -41.59, -0.6217, 1.0, -436.8, -41.59, -1.28, 1.0, -355.1, -41.59, 13.74, 1.0, -321.5, -41.59, 86.31, 1.0, -287.8, -41.59, 171.6, 1.0, -292.3, -41.59, 236.3, 1.0, -361.1, -19.74, 270.1, 1.0, -427.7, -5.811e-07, 241.3, 1.0, -428.4, -5.559e-07, 178.3, 1.0, -414.3, -3.835e-07, 113.4, 1.0, -347.6, -2.71e-07, 34.38, 1.0, -281.8, -7.49e-08, 16.06, 1.0, -110.5, 0.0, -3.622, 1.0, -55.26, 0.0, -3.368, 1.0, -9.099e-06, 0.0, -9.453, 1.0, 55.26, 0.0, -15.31, 1.0, 110.5, 0.0, -22.27, 1.0])
_sp.points.foreach_set('tilt', [0.0, 0.0, 0.0, 0.0, 0.0, 0.0, 0.0, 0.0, 0.0, 0.0, 0.0, 0.0, 0.0, 0.0, 0.0, -1.836, -1.836, -1.836, -1.836, -1.836, -1.836, -1.836, -1.836, -1.836, -1.836, -1.836, -1.836, -1.836, -1.836, -1.836])
_sp.order_u = 5
_sp.order_v = 0
_sp.use_endpoint_u = True
cu_nurbspath_002.use_path = True
cu_nurbspath_002.fill_mode = 'FULL'

# ---- objects
ob_cylinder = bpy.data.objects.new('Cylinder', me_cylinder)
ob_nurbspath = bpy.data.objects.new('NurbsPath', cu_nurbspath_002)

# ---- transforms, parenting, visibility, modifiers, constraints
ob_cylinder.location = (0.0, 0.0, 7.057)
ob_cylinder.rotation_euler = (-0.0, -1.571, 0.0)
ob_cylinder.scale = (15.18, 15.18, 3.954)
_m = ob_cylinder.modifiers.new('Array', 'ARRAY')
_m.fit_type = 'FIT_LENGTH'
_m.fit_length = 642.8
_m.relative_offset_displace = (0.0, 0.0, -1.0)
_m = ob_cylinder.modifiers.new('Curve', 'CURVE')
_m.object = ob_nurbspath
ob_nurbspath.location = (0.0, 0.0, 0.0)

# ---- collection membership
col_collection.objects.link(ob_cylinder)
col_collection.objects.link(ob_nurbspath)

# ---- scene / render settings (as saved in the file)
scene.frame_start = 1; scene.frame_end = 250; scene.frame_set(1)
scene.render.engine = 'BLENDER_EEVEE_NEXT'
bpy.context.view_layer.update()

# ---- added for rendering (the .blend has no active camera and no usable light): camera, sun
cam_auto = bpy.data.cameras.new('AutoCamera')
cam_auto.lens = 50.0
cam_auto.sensor_width = 36.0
cam_auto.clip_end = 18334.7
ob_auto_camera = bpy.data.objects.new('AutoCamera', cam_auto)
scene.collection.objects.link(ob_auto_camera)
ob_auto_camera.location = (775.756, -1327.77, 955.863)
ob_auto_camera.rotation_euler = (1.09748, -7.21219e-08, 0.694738)
scene.camera = ob_auto_camera
light_auto_sun = bpy.data.lights.new('AutoSun', 'SUN')
light_auto_sun.energy = 3.0
light_auto_sun.angle = 0.0523599
ob_auto_sun = bpy.data.objects.new('AutoSun', light_auto_sun)
scene.collection.objects.link(ob_auto_sun)
ob_auto_sun.rotation_euler = (0.872665, 0.174533, 0.523599)
bpy.context.view_layer.update()
